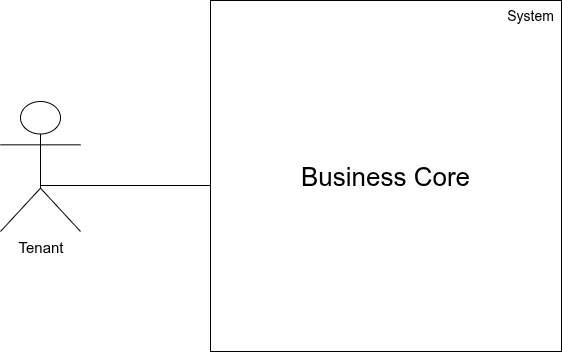

The diagram above was exported from draw.io. Its source (the exported page's mxGraphModel, read from the mxfile embedded in the PNG):
<mxGraphModel dx="814" dy="1705" grid="1" gridSize="10" guides="1" tooltips="1" connect="1" arrows="1" fold="1" page="1" pageScale="1" pageWidth="827" pageHeight="1169" math="0" shadow="0">
  <root>
    <mxCell id="0" />
    <mxCell id="1" parent="0" />
    <mxCell id="MLZORYf-7vCfYZIsdO3p-1" value="" style="whiteSpace=wrap;html=1;aspect=fixed;" vertex="1" parent="1">
      <mxGeometry x="290" y="-361" width="351" height="351" as="geometry" />
    </mxCell>
    <mxCell id="MLZORYf-7vCfYZIsdO3p-2" value="&lt;font style=&quot;font-size: 15px;&quot;&gt;Tenant&lt;/font&gt;" style="shape=umlActor;verticalLabelPosition=bottom;verticalAlign=top;html=1;outlineConnect=0;" vertex="1" parent="1">
      <mxGeometry x="80" y="-260" width="80" height="130" as="geometry" />
    </mxCell>
    <mxCell id="MLZORYf-7vCfYZIsdO3p-3" value="&lt;font style=&quot;font-size: 14px;&quot;&gt;System&lt;/font&gt;" style="text;html=1;align=center;verticalAlign=middle;whiteSpace=wrap;rounded=0;" vertex="1" parent="1">
      <mxGeometry x="580" y="-361" width="60" height="30" as="geometry" />
    </mxCell>
    <mxCell id="MLZORYf-7vCfYZIsdO3p-4" value="&lt;font style=&quot;font-size: 26px;&quot;&gt;Business Core&lt;/font&gt;" style="text;html=1;align=center;verticalAlign=middle;whiteSpace=wrap;rounded=0;" vertex="1" parent="1">
      <mxGeometry x="360" y="-200" width="210" height="30" as="geometry" />
    </mxCell>
    <mxCell id="MLZORYf-7vCfYZIsdO3p-5" value="" style="line;strokeWidth=1;fillColor=none;align=left;verticalAlign=middle;spacingTop=-1;spacingLeft=3;spacingRight=3;rotatable=0;labelPosition=right;points=[];portConstraint=eastwest;strokeColor=inherit;" vertex="1" parent="1">
      <mxGeometry x="120" y="-180" width="170" height="8" as="geometry" />
    </mxCell>
  </root>
</mxGraphModel>